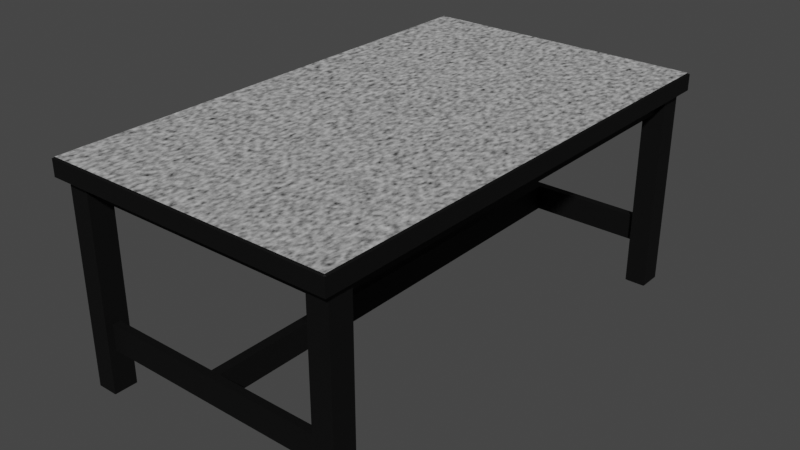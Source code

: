 # Source: Table.blend  (saved by Blender 2.80.75; exported with 4.5.12 LTS)
import bpy
from mathutils import Matrix  # noqa: F401  (used for matrix-valued properties, if any)

bpy.ops.wm.read_factory_settings(use_empty=True)
scene = bpy.context.scene
scene.name = 'Scene'

# ---- collections
col_collection = bpy.data.collections.new('Collection'); scene.collection.children.link(col_collection)

# ---- materials (node trees are filled in below, after node groups)
mat_table = bpy.data.materials.new('Table')
mat_table.use_transparent_shadow = False
mat_tabletop = bpy.data.materials.new('Tabletop')
mat_tabletop.use_transparent_shadow = False

# ---- material node trees
mat_table.use_nodes = True; mat_table.node_tree.nodes.clear()
_N = mat_table.node_tree.nodes; _L = mat_table.node_tree.links
n0 = _N.new('ShaderNodeOutputMaterial'); n0.name = 'Material Output'; n0.location = (300, 300)
n1 = _N.new('ShaderNodeBsdfPrincipled'); n1.name = 'Principled BSDF'; n1.location = (10, 300)
n1.distribution = 'GGX'
n1.subsurface_method = 'BURLEY'
n1.inputs[0].default_value = (0.004242, 0.004242, 0.004242, 1.0)
n1.inputs[1].default_value = 0.525
n1.inputs[2].default_value = 0.7167
n1.inputs[3].default_value = 1.45
n1.inputs[13].default_value = 0.3833
n1.inputs[27].default_value = (0.0, 0.0, 0.0, 1.0)
n1.inputs[28].default_value = 1.0
_L.new(n1.outputs[0], n0.inputs[0])
n0.is_active_output = True
mat_tabletop.use_nodes = True; mat_tabletop.node_tree.nodes.clear()
_N = mat_tabletop.node_tree.nodes; _L = mat_tabletop.node_tree.links
n0 = _N.new('ShaderNodeOutputMaterial'); n0.name = 'Material Output'; n0.location = (300, 300)
n1 = _N.new('ShaderNodeBsdfDiffuse'); n1.name = 'Diffuse BSDF'; n1.location = (74, 135)
n2 = _N.new('ShaderNodeTexNoise'); n2.name = 'Noise Texture'; n2.location = (-103, -4)
n2.inputs[2].default_value = 71.8
n2.inputs[3].default_value = 15.2
_L.new(n1.outputs[0], n0.inputs[0])
_L.new(n2.outputs[1], n1.inputs[2])
n0.is_active_output = True

# ---- world
world_world = bpy.data.worlds.new('World'); scene.world = world_world
world_world.use_nodes = True; world_world.node_tree.nodes.clear()
_N = world_world.node_tree.nodes; _L = world_world.node_tree.links
n0 = _N.new('ShaderNodeOutputWorld'); n0.name = 'World Output'; n0.location = (300, 300)
n1 = _N.new('ShaderNodeBackground'); n1.name = 'Background'; n1.location = (10, 300)
n1.inputs[0].default_value = (0.05088, 0.05088, 0.05088, 1.0)
_L.new(n1.outputs[0], n0.inputs[0])
n0.is_active_output = True
world_world.color = (0.05088, 0.05088, 0.05088)
world_world.use_sun_shadow = False
world_world.sun_shadow_jitter_overblur = 0.0

# ---- meshes
me_cube = bpy.data.meshes.new('Cube')
me_cube.from_pydata([(2.526, 4.036, 3.511), (2.526, 4.316, 3.791), (2.526, 4.316, 3.511), (2.526, 4.036, 3.791), (2.302, 4.036, 3.813), (2.302, 4.316, 3.511), (2.302, 4.036, 3.511), (2.302, 4.316, 3.791), (2.057, 4.036, 3.813), (2.057, 4.316, 3.791), (2.057, 4.316, 3.511), (2.526, 4.288, 3.791), (2.057, 4.036, 3.511), (2.526, 3.753, 3.511), (2.526, 3.753, 3.791), (2.526, 4.288, 3.511), (2.302, 3.753, 3.511), (2.302, 3.753, 3.813), (2.057, 3.753, 3.813), (2.057, 4.158, 3.511), (2.057, 4.036, 3.238), (2.302, 4.158, 0.03201), (2.302, 3.753, 3.238), (2.057, 3.753, 3.238), (2.302, 4.158, 3.511), (2.302, 4.158, 3.238), (2.057, 4.158, 3.238), (2.419, 4.036, 3.511), (2.419, 3.753, 3.511), (2.419, 4.036, 3.238), (2.419, 3.753, 3.238), (2.419, 4.158, 3.511), (2.419, 4.158, 3.238), (2.498, 4.176, 3.813), (2.498, 3.753, 3.813), (2.498, 4.316, 3.791), (2.498, 4.036, 3.813), (2.526, 4.176, 3.791), (2.526, 4.176, 3.511), (2.302, 4.176, 3.813), (2.057, 4.176, 3.813), (2.498, 4.316, 3.511), (2.302, 4.288, 3.813), (2.057, 4.288, 3.813), (2.498, 4.288, 3.813), (2.302, 4.158, 0.1461), (2.419, 4.158, 0.1461), (2.057, 4.036, 0.1461), (2.295, 4.127, 0.001594), (2.302, 3.753, 0.1461), (2.057, 3.753, 0.1461), (2.057, 4.158, 0.1461), (2.419, 4.036, 0.1461), (2.419, 3.753, 0.1461), (2.419, 4.158, 0.03201), (2.057, 4.036, 0.03201), (2.302, 3.753, 0.03201), (2.057, 3.753, 0.03201), (2.057, 4.158, 0.03201), (2.419, 4.036, 0.03201), (2.419, 3.753, 0.03201), (2.391, 4.127, 0.001594), (2.092, 4.026, 0.001594), (2.295, 4.026, 0.001594), (2.295, 3.793, 0.001594), (2.092, 3.793, 0.001594), (2.092, 4.127, 0.001594), (2.391, 4.026, 0.001594), (2.391, 3.793, 0.001594), (2.057, 3.9, 3.238), (2.419, 3.9, 3.238), (2.057, 3.9, 0.1461), (2.419, 3.9, 0.1461), (2.057, 3.9, 0.03201), (2.419, 3.9, 0.03201), (2.295, 3.915, 0.001594), (2.092, 3.915, 0.001594), (2.391, 3.915, 0.001594), (2.302, 4.158, 1.201), (2.057, 4.158, 1.201), (2.419, 4.036, 1.201), (2.419, 4.158, 1.201), (2.419, 3.753, 1.201), (2.302, 3.753, 1.201), (2.057, 3.753, 1.201), (2.057, 4.036, 1.201), (2.057, 3.9, 1.201), (2.419, 3.9, 1.201), (2.057, 4.158, 0.7497), (2.419, 4.158, 0.7497), (2.302, 3.753, 0.7497), (2.057, 4.036, 0.7497), (2.057, 3.9, 0.7497), (2.419, 3.9, 0.7497), (2.302, 4.158, 0.7497), (2.419, 4.036, 0.7497), (2.419, 3.753, 0.7497), (2.057, 3.753, 0.7497), (0.08242, 3.9, 0.7497), (0.08242, 3.9, 1.201), (0.08242, 4.036, 1.201), (0.08242, 4.036, 0.7497), (0.08242, 0.0, 0.7497), (0.08242, 0.0, 1.201), (0.0, 4.036, 3.511), (-2.526, 4.036, 3.511), (-2.526, 4.316, 3.791), (-2.526, 4.316, 3.511), (0.0, 4.036, 3.813), (-2.526, 4.036, 3.791), (0.0, 4.316, 3.791), (0.0, 4.316, 3.511), (0.0, 4.288, 3.813), (-2.302, 4.036, 3.813), (-2.302, 4.316, 3.511), (-2.302, 4.036, 3.511), (-2.302, 4.316, 3.791), (-2.057, 4.036, 3.813), (-2.057, 4.316, 3.791), (-2.057, 4.316, 3.511), (-2.526, 4.288, 3.791), (-2.057, 4.036, 3.511), (-2.526, 3.753, 3.511), (-2.526, 3.753, 3.791), (0.0, 3.753, 3.813), (-2.526, 4.288, 3.511), (-2.302, 3.753, 3.511), (-2.302, 3.753, 3.813), (-2.057, 3.753, 3.813), (-2.057, 4.158, 3.511), (0.0, 3.753, 3.238), (-2.057, 4.036, 3.238), (-2.302, 4.158, 0.03201), (-2.302, 3.753, 3.238), (0.0, 4.036, 3.238), (-2.057, 3.753, 3.238), (-2.302, 4.158, 3.511), (-2.302, 4.158, 3.238), (-2.057, 4.158, 3.238), (-2.419, 4.036, 3.511), (-2.419, 3.753, 3.511), (-2.419, 4.036, 3.238), (-2.419, 3.753, 3.238), (-2.419, 4.158, 3.511), (-2.419, 4.158, 3.238), (-2.498, 4.176, 3.813), (-2.498, 3.753, 3.813), (-2.498, 4.316, 3.791), (-2.498, 4.036, 3.813), (0.0, 4.176, 3.813), (-2.526, 4.176, 3.791), (-2.526, 4.176, 3.511), (-2.302, 4.176, 3.813), (-2.057, 4.176, 3.813), (-2.498, 4.316, 3.511), (-2.302, 4.288, 3.813), (-2.057, 4.288, 3.813), (-2.498, 4.288, 3.813), (-2.302, 4.158, 0.1461), (-2.419, 4.158, 0.1461), (-2.057, 4.036, 0.1461), (-2.295, 4.127, 0.001594), (-2.302, 3.753, 0.1461), (-2.057, 3.753, 0.1461), (-2.057, 4.158, 0.1461), (-2.419, 4.036, 0.1461), (-2.419, 3.753, 0.1461), (-2.419, 4.158, 0.03201), (-2.057, 4.036, 0.03201), (-2.302, 3.753, 0.03201), (-2.057, 3.753, 0.03201), (-2.057, 4.158, 0.03201), (-2.419, 4.036, 0.03201), (-2.419, 3.753, 0.03201), (-2.391, 4.127, 0.001594), (-2.092, 4.026, 0.001594), (-2.295, 4.026, 0.001594), (-2.295, 3.793, 0.001594), (-2.092, 3.793, 0.001594), (-2.092, 4.127, 0.001594), (-2.391, 4.026, 0.001594), (-2.391, 3.793, 0.001594), (0.0, 3.9, 3.238), (-2.057, 3.9, 3.238), (-2.419, 3.9, 3.238), (-2.057, 3.9, 0.1461), (-2.419, 3.9, 0.1461), (-2.057, 3.9, 0.03201), (-2.419, 3.9, 0.03201), (-2.295, 3.915, 0.001594), (-2.092, 3.915, 0.001594), (-2.391, 3.915, 0.001594), (-2.302, 4.158, 1.201), (-2.057, 4.158, 1.201), (-2.419, 4.036, 1.201), (-2.419, 4.158, 1.201), (-2.419, 3.753, 1.201), (-2.302, 3.753, 1.201), (-2.057, 3.753, 1.201), (-2.057, 4.036, 1.201), (-2.057, 3.9, 1.201), (-2.419, 3.9, 1.201), (-2.057, 4.158, 0.7497), (-2.419, 4.158, 0.7497), (-2.302, 3.753, 0.7497), (-2.057, 4.036, 0.7497), (-2.057, 3.9, 0.7497), (-2.419, 3.9, 0.7497), (-2.302, 4.158, 0.7497), (-2.419, 4.036, 0.7497), (-2.419, 3.753, 0.7497), (-2.057, 3.753, 0.7497), (0.0, 3.9, 1.201), (0.0, 4.036, 1.201), (0.0, 4.036, 0.7497), (0.0, 3.9, 0.7497), (-0.08242, 3.9, 0.7497), (-0.08242, 3.9, 1.201), (-0.08242, 4.036, 1.201), (-0.08242, 4.036, 0.7497), (0.0, 0.0, 1.201), (0.0, 0.0, 0.7497), (-0.08242, 0.0, 0.7497), (-0.08242, 0.0, 1.201), (2.526, -4.036, 3.511), (2.526, -4.316, 3.791), (2.526, -4.316, 3.511), (2.526, -4.036, 3.791), (2.526, 0.0, 3.791), (2.526, 0.0, 3.511), (2.302, -4.036, 3.813), (2.302, -4.316, 3.511), (2.302, 0.0, 3.511), (2.302, -4.036, 3.511), (2.302, -4.316, 3.791), (2.302, 0.0, 3.813), (2.057, -4.036, 3.813), (2.057, -4.316, 3.791), (2.057, 0.0, 3.813), (2.057, -4.316, 3.511), (2.526, -4.288, 3.791), (2.057, -4.036, 3.511), (2.526, -3.753, 3.511), (2.526, -3.753, 3.791), (2.526, -4.288, 3.511), (2.302, -3.753, 3.511), (2.302, -3.753, 3.813), (2.057, -3.753, 3.813), (2.057, -4.158, 3.511), (2.057, 0.0, 3.238), (2.302, 0.0, 3.238), (2.057, -4.036, 3.238), (2.302, -4.158, 0.03201), (2.302, -3.753, 3.238), (2.057, -3.753, 3.238), (2.302, -4.158, 3.511), (2.302, -4.158, 3.238), (2.057, -4.158, 3.238), (2.419, -4.036, 3.511), (2.419, -3.753, 3.511), (2.419, -4.036, 3.238), (2.419, -3.753, 3.238), (2.419, -4.158, 3.511), (2.419, -4.158, 3.238), (2.498, -4.176, 3.813), (2.498, -3.753, 3.813), (2.498, 0.0, 3.813), (2.498, -4.316, 3.791), (2.498, -4.036, 3.813), (2.526, -4.176, 3.791), (2.526, -4.176, 3.511), (2.302, -4.176, 3.813), (2.057, -4.176, 3.813), (2.498, -4.316, 3.511), (2.302, -4.288, 3.813), (2.057, -4.288, 3.813), (2.498, -4.288, 3.813), (2.302, -4.158, 0.1461), (2.419, -4.158, 0.1461), (2.057, -4.036, 0.1461), (2.295, -4.127, 0.001594), (2.302, -3.753, 0.1461), (2.057, -3.753, 0.1461), (2.057, -4.158, 0.1461), (2.419, -4.036, 0.1461), (2.419, -3.753, 0.1461), (2.419, -4.158, 0.03201), (2.057, -4.036, 0.03201), (2.302, -3.753, 0.03201), (2.057, -3.753, 0.03201), (2.057, -4.158, 0.03201), (2.419, -4.036, 0.03201), (2.419, -3.753, 0.03201), (2.391, -4.127, 0.001594), (2.092, -4.026, 0.001594), (2.295, -4.026, 0.001594), (2.295, -3.793, 0.001594), (2.092, -3.793, 0.001594), (2.092, -4.127, 0.001594), (2.391, -4.026, 0.001594), (2.391, -3.793, 0.001594), (2.057, -3.9, 3.238), (2.419, -3.9, 3.238), (2.057, -3.9, 0.1461), (2.419, -3.9, 0.1461), (2.057, -3.9, 0.03201), (2.419, -3.9, 0.03201), (2.295, -3.915, 0.001594), (2.092, -3.915, 0.001594), (2.391, -3.915, 0.001594), (2.302, -4.158, 1.201), (2.057, -4.158, 1.201), (2.419, -4.036, 1.201), (2.419, -4.158, 1.201), (2.419, -3.753, 1.201), (2.302, -3.753, 1.201), (2.057, -3.753, 1.201), (2.057, -4.036, 1.201), (2.057, -3.9, 1.201), (2.419, -3.9, 1.201), (2.057, -4.158, 0.7497), (2.419, -4.158, 0.7497), (2.302, -3.753, 0.7497), (2.057, -4.036, 0.7497), (2.057, -3.9, 0.7497), (2.419, -3.9, 0.7497), (2.302, -4.158, 0.7497), (2.419, -4.036, 0.7497), (2.419, -3.753, 0.7497), (2.057, -3.753, 0.7497), (0.08242, -3.9, 0.7497), (0.08242, -3.9, 1.201), (0.08242, -4.036, 1.201), (0.08242, -4.036, 0.7497), (0.0, -4.036, 3.511), (-2.526, -4.036, 3.511), (-2.526, -4.316, 3.791), (-2.526, -4.316, 3.511), (0.0, -4.036, 3.813), (-2.526, -4.036, 3.791), (-2.526, 0.0, 3.791), (-2.526, 0.0, 3.511), (0.0, -4.316, 3.791), (0.0, -4.316, 3.511), (0.0, -4.288, 3.813), (0.0, 0.0, 3.813), (-2.302, -4.036, 3.813), (-2.302, -4.316, 3.511), (-2.302, 0.0, 3.511), (-2.302, -4.036, 3.511), (-2.302, -4.316, 3.791), (-2.302, 0.0, 3.813), (-2.057, -4.036, 3.813), (-2.057, -4.316, 3.791), (-2.057, 0.0, 3.813), (-2.057, -4.316, 3.511), (-2.526, -4.288, 3.791), (-2.057, -4.036, 3.511), (-2.526, -3.753, 3.511), (-2.526, -3.753, 3.791), (0.0, -3.753, 3.813), (-2.526, -4.288, 3.511), (-2.302, -3.753, 3.511), (-2.302, -3.753, 3.813), (-2.057, -3.753, 3.813), (-2.057, -4.158, 3.511), (0.0, -3.753, 3.238), (0.0, 0.0, 3.238), (-2.057, 0.0, 3.238), (-2.302, 0.0, 3.238), (-2.057, -4.036, 3.238), (-2.302, -4.158, 0.03201), (-2.302, -3.753, 3.238), (0.0, -4.036, 3.238), (-2.057, -3.753, 3.238), (-2.302, -4.158, 3.511), (-2.302, -4.158, 3.238), (-2.057, -4.158, 3.238), (-2.419, -4.036, 3.511), (-2.419, -3.753, 3.511), (-2.419, -4.036, 3.238), (-2.419, -3.753, 3.238), (-2.419, -4.158, 3.511), (-2.419, -4.158, 3.238), (-2.498, -4.176, 3.813), (-2.498, -3.753, 3.813), (-2.498, 0.0, 3.813), (-2.498, -4.316, 3.791), (-2.498, -4.036, 3.813), (0.0, -4.176, 3.813), (-2.526, -4.176, 3.791), (-2.526, -4.176, 3.511), (-2.302, -4.176, 3.813), (-2.057, -4.176, 3.813), (-2.498, -4.316, 3.511), (-2.302, -4.288, 3.813), (-2.057, -4.288, 3.813), (-2.498, -4.288, 3.813), (-2.302, -4.158, 0.1461), (-2.419, -4.158, 0.1461), (-2.057, -4.036, 0.1461), (-2.295, -4.127, 0.001594), (-2.302, -3.753, 0.1461), (-2.057, -3.753, 0.1461), (-2.057, -4.158, 0.1461), (-2.419, -4.036, 0.1461), (-2.419, -3.753, 0.1461), (-2.419, -4.158, 0.03201), (-2.057, -4.036, 0.03201), (-2.302, -3.753, 0.03201), (-2.057, -3.753, 0.03201), (-2.057, -4.158, 0.03201), (-2.419, -4.036, 0.03201), (-2.419, -3.753, 0.03201), (-2.391, -4.127, 0.001594), (-2.092, -4.026, 0.001594), (-2.295, -4.026, 0.001594), (-2.295, -3.793, 0.001594), (-2.092, -3.793, 0.001594), (-2.092, -4.127, 0.001594), (-2.391, -4.026, 0.001594), (-2.391, -3.793, 0.001594), (0.0, -3.9, 3.238), (-2.057, -3.9, 3.238), (-2.419, -3.9, 3.238), (-2.057, -3.9, 0.1461), (-2.419, -3.9, 0.1461), (-2.057, -3.9, 0.03201), (-2.419, -3.9, 0.03201), (-2.295, -3.915, 0.001594), (-2.092, -3.915, 0.001594), (-2.391, -3.915, 0.001594), (-2.302, -4.158, 1.201), (-2.057, -4.158, 1.201), (-2.419, -4.036, 1.201), (-2.419, -4.158, 1.201), (-2.419, -3.753, 1.201), (-2.302, -3.753, 1.201), (-2.057, -3.753, 1.201), (-2.057, -4.036, 1.201), (-2.057, -3.9, 1.201), (-2.419, -3.9, 1.201), (-2.057, -4.158, 0.7497), (-2.419, -4.158, 0.7497), (-2.302, -3.753, 0.7497), (-2.057, -4.036, 0.7497), (-2.057, -3.9, 0.7497), (-2.419, -3.9, 0.7497), (-2.302, -4.158, 0.7497), (-2.419, -4.036, 0.7497), (-2.419, -3.753, 0.7497), (-2.057, -3.753, 0.7497), (0.0, -3.9, 1.201), (0.0, -4.036, 1.201), (0.0, -4.036, 0.7497), (0.0, -3.9, 0.7497), (-0.08242, -3.9, 0.7497), (-0.08242, -3.9, 1.201), (-0.08242, -4.036, 1.201), (-0.08242, -4.036, 0.7497)], [], [(2, 41, 5, 6, 24, 31, 38, 15), (10, 111, 104, 12), (35, 41, 2, 1), (14, 13, 229, 228), (1, 2, 15, 11), (110, 9, 43, 112), (37, 38, 0, 3), (13, 16, 232, 229), (40, 39, 4, 8), (18, 17, 235, 238), (9, 10, 5, 7), (110, 111, 10, 9), (124, 18, 238, 345), (149, 40, 8, 108), (36, 3, 14, 34), (5, 10, 12, 6), (89, 94, 45, 46), (108, 8, 18, 124), (8, 4, 17, 18), (232, 16, 22, 250), (3, 0, 13, 14), (33, 36, 4, 39), (23, 130, 367, 249), (22, 23, 249, 250), (93, 95, 52, 72), (69, 182, 130, 23), (35, 1, 11, 44), (12, 104, 134, 20), (7, 35, 44, 42), (12, 20, 26, 19), (24, 19, 26, 25), (94, 88, 51, 45), (24, 25, 32, 31), (6, 12, 19, 24), (28, 27, 29, 70, 30), (29, 27, 31, 32), (16, 6, 27, 28), (6, 24, 31, 27), (22, 16, 28, 30), (95, 89, 46, 52), (9, 7, 42, 43), (34, 14, 228, 266), (7, 5, 41, 35), (4, 36, 34, 17), (44, 11, 37, 33), (42, 44, 33, 39), (112, 43, 40, 149), (43, 42, 39, 40), (11, 15, 38, 37), (17, 34, 266, 235), (37, 3, 36, 33), (38, 31, 27, 0), (0, 27, 28, 16, 13), (45, 51, 58, 21), (52, 46, 54, 59), (46, 45, 21, 54), (49, 53, 60, 56), (97, 90, 49, 50), (90, 96, 53, 49), (88, 91, 47, 51), (92, 97, 50, 71), (54, 21, 48, 61), (56, 60, 68, 64), (57, 56, 64, 65), (58, 55, 62, 66), (71, 50, 57, 73), (72, 52, 59, 74), (51, 47, 55, 58), (50, 49, 56, 57), (48, 63, 67, 61), (75, 76, 65, 64), (62, 63, 48, 66), (75, 64, 68, 77), (59, 54, 61, 67), (21, 58, 66, 48), (73, 57, 65, 76), (74, 59, 67, 77), (60, 74, 77, 68), (55, 73, 76, 62), (63, 75, 77, 67), (63, 62, 76, 75), (53, 72, 74, 60), (47, 71, 73, 55), (91, 92, 71, 47), (20, 134, 182, 69), (96, 93, 72, 53), (30, 70, 87, 82), (20, 69, 86, 85), (69, 23, 84, 86), (26, 20, 85, 79), (22, 30, 82, 83), (23, 22, 83, 84), (29, 32, 81, 80), (25, 26, 79, 78), (70, 29, 80, 87), (32, 25, 78, 81), (82, 87, 93, 96), (98, 215, 221, 102), (86, 84, 97, 92), (79, 85, 91, 88), (83, 82, 96, 90), (84, 83, 90, 97), (80, 81, 89, 95), (78, 79, 88, 94), (87, 80, 95, 93), (81, 78, 94, 89), (100, 99, 212, 213), (98, 101, 214, 215), (101, 100, 213, 214), (91, 85, 100, 101), (92, 91, 101, 98), (85, 86, 99, 100), (86, 92, 98, 99), (99, 98, 102, 103), (212, 99, 103, 220), (107, 125, 151, 143, 136, 115, 114, 154), (119, 121, 104, 111), (147, 106, 107, 154), (123, 340, 341, 122), (106, 120, 125, 107), (110, 112, 156, 118), (150, 109, 105, 151), (122, 341, 348, 126), (153, 117, 113, 152), (128, 354, 351, 127), (118, 116, 114, 119), (110, 118, 119, 111), (124, 345, 354, 128), (149, 108, 117, 153), (148, 146, 123, 109), (114, 115, 121, 119), (203, 159, 158, 208), (108, 124, 128, 117), (117, 128, 127, 113), (348, 369, 133, 126), (109, 123, 122, 105), (145, 152, 113, 148), (135, 368, 367, 130), (133, 369, 368, 135), (207, 186, 165, 209), (183, 135, 130, 182), (147, 157, 120, 106), (121, 131, 134, 104), (116, 155, 157, 147), (121, 129, 138, 131), (136, 137, 138, 129), (208, 158, 164, 202), (136, 143, 144, 137), (115, 136, 129, 121), (140, 142, 184, 141, 139), (141, 144, 143, 139), (126, 140, 139, 115), (115, 139, 143, 136), (133, 142, 140, 126), (209, 165, 159, 203), (118, 156, 155, 116), (146, 386, 340, 123), (116, 147, 154, 114), (113, 127, 146, 148), (157, 145, 150, 120), (155, 152, 145, 157), (112, 149, 153, 156), (156, 153, 152, 155), (120, 150, 151, 125), (127, 351, 386, 146), (150, 145, 148, 109), (151, 105, 139, 143), (105, 122, 126, 140, 139), (158, 132, 171, 164), (165, 172, 167, 159), (159, 167, 132, 158), (162, 169, 173, 166), (211, 163, 162, 204), (204, 162, 166, 210), (202, 164, 160, 205), (206, 185, 163, 211), (167, 174, 161, 132), (169, 177, 181, 173), (170, 178, 177, 169), (171, 179, 175, 168), (185, 187, 170, 163), (186, 188, 172, 165), (164, 171, 168, 160), (163, 170, 169, 162), (161, 174, 180, 176), (189, 177, 178, 190), (175, 179, 161, 176), (189, 191, 181, 177), (172, 180, 174, 167), (132, 161, 179, 171), (187, 190, 178, 170), (188, 191, 180, 172), (173, 181, 191, 188), (168, 175, 190, 187), (176, 180, 191, 189), (176, 189, 190, 175), (166, 173, 188, 186), (160, 168, 187, 185), (205, 160, 185, 206), (131, 183, 182, 134), (210, 166, 186, 207), (142, 196, 201, 184), (131, 199, 200, 183), (183, 200, 198, 135), (138, 193, 199, 131), (133, 197, 196, 142), (135, 198, 197, 133), (141, 194, 195, 144), (137, 192, 193, 138), (184, 201, 194, 141), (144, 195, 192, 137), (196, 210, 207, 201), (216, 222, 221, 215), (200, 206, 211, 198), (193, 202, 205, 199), (197, 204, 210, 196), (198, 211, 204, 197), (194, 209, 203, 195), (192, 208, 202, 193), (201, 207, 209, 194), (195, 203, 208, 192), (218, 213, 212, 217), (216, 215, 214, 219), (219, 214, 213, 218), (205, 219, 218, 199), (206, 216, 219, 205), (199, 218, 217, 200), (200, 217, 216, 206), (217, 223, 222, 216), (212, 220, 223, 217), (226, 244, 270, 262, 255, 233, 231, 273), (239, 241, 334, 343), (267, 225, 226, 273), (243, 228, 229, 242), (225, 240, 244, 226), (342, 344, 275, 237), (269, 227, 224, 270), (242, 229, 232, 245), (272, 236, 230, 271), (247, 238, 235, 246), (237, 234, 231, 239), (342, 237, 239, 343), (360, 345, 238, 247), (389, 338, 236, 272), (268, 265, 243, 227), (231, 233, 241, 239), (321, 278, 277, 326), (338, 360, 247, 236), (236, 247, 246, 230), (232, 250, 253, 245), (227, 243, 242, 224), (264, 271, 230, 268), (254, 249, 367, 366), (253, 250, 249, 254), (325, 304, 284, 327), (301, 254, 366, 422), (267, 276, 240, 225), (241, 251, 373, 334), (234, 274, 276, 267), (241, 248, 257, 251), (255, 256, 257, 248), (326, 277, 283, 320), (255, 262, 263, 256), (233, 255, 248, 241), (259, 261, 302, 260, 258), (260, 263, 262, 258), (245, 259, 258, 233), (233, 258, 262, 255), (253, 261, 259, 245), (327, 284, 278, 321), (237, 275, 274, 234), (265, 266, 228, 243), (234, 267, 273, 231), (230, 246, 265, 268), (276, 264, 269, 240), (274, 271, 264, 276), (344, 389, 272, 275), (275, 272, 271, 274), (240, 269, 270, 244), (246, 235, 266, 265), (269, 264, 268, 227), (270, 224, 258, 262), (224, 242, 245, 259, 258), (277, 252, 290, 283), (284, 291, 286, 278), (278, 286, 252, 277), (281, 288, 292, 285), (329, 282, 281, 322), (322, 281, 285, 328), (320, 283, 279, 323), (324, 303, 282, 329), (286, 293, 280, 252), (288, 296, 300, 292), (289, 297, 296, 288), (290, 298, 294, 287), (303, 305, 289, 282), (304, 306, 291, 284), (283, 290, 287, 279), (282, 289, 288, 281), (280, 293, 299, 295), (307, 296, 297, 308), (294, 298, 280, 295), (307, 309, 300, 296), (291, 299, 293, 286), (252, 280, 298, 290), (305, 308, 297, 289), (306, 309, 299, 291), (292, 300, 309, 306), (287, 294, 308, 305), (295, 299, 309, 307), (295, 307, 308, 294), (285, 292, 306, 304), (279, 287, 305, 303), (323, 279, 303, 324), (251, 301, 422, 373), (328, 285, 304, 325), (261, 314, 319, 302), (251, 317, 318, 301), (301, 318, 316, 254), (257, 311, 317, 251), (253, 315, 314, 261), (254, 316, 315, 253), (260, 312, 313, 263), (256, 310, 311, 257), (302, 319, 312, 260), (263, 313, 310, 256), (314, 328, 325, 319), (330, 102, 221, 455), (318, 324, 329, 316), (311, 320, 323, 317), (315, 322, 328, 314), (316, 329, 322, 315), (312, 327, 321, 313), (310, 326, 320, 311), (319, 325, 327, 312), (313, 321, 326, 310), (332, 453, 452, 331), (330, 455, 454, 333), (333, 454, 453, 332), (323, 333, 332, 317), (324, 330, 333, 323), (317, 332, 331, 318), (318, 331, 330, 324), (331, 103, 102, 330), (452, 220, 103, 331), (337, 394, 347, 349, 375, 382, 391, 361), (355, 343, 334, 357), (387, 394, 337, 336), (359, 358, 341, 340), (336, 337, 361, 356), (342, 353, 396, 344), (390, 391, 335, 339), (358, 362, 348, 341), (393, 392, 346, 352), (364, 363, 351, 354), (353, 355, 347, 350), (342, 343, 355, 353), (360, 364, 354, 345), (389, 393, 352, 338), (388, 339, 359, 385), (347, 355, 357, 349), (443, 448, 398, 399), (338, 352, 364, 360), (352, 346, 363, 364), (348, 362, 372, 369), (339, 335, 358, 359), (384, 388, 346, 392), (374, 366, 367, 368), (372, 374, 368, 369), (447, 449, 405, 426), (423, 422, 366, 374), (387, 336, 356, 397), (357, 334, 373, 370), (350, 387, 397, 395), (357, 370, 377, 365), (375, 365, 377, 376), (448, 442, 404, 398), (375, 376, 383, 382), (349, 357, 365, 375), (379, 378, 380, 424, 381), (380, 378, 382, 383), (362, 349, 378, 379), (349, 375, 382, 378), (372, 362, 379, 381), (449, 443, 399, 405), (353, 350, 395, 396), (385, 359, 340, 386), (350, 347, 394, 387), (346, 388, 385, 363), (397, 356, 390, 384), (395, 397, 384, 392), (344, 396, 393, 389), (396, 395, 392, 393), (356, 361, 391, 390), (363, 385, 386, 351), (390, 339, 388, 384), (391, 382, 378, 335), (335, 378, 379, 362, 358), (398, 404, 411, 371), (405, 399, 407, 412), (399, 398, 371, 407), (402, 406, 413, 409), (451, 444, 402, 403), (444, 450, 406, 402), (442, 445, 400, 404), (446, 451, 403, 425), (407, 371, 401, 414), (409, 413, 421, 417), (410, 409, 417, 418), (411, 408, 415, 419), (425, 403, 410, 427), (426, 405, 412, 428), (404, 400, 408, 411), (403, 402, 409, 410), (401, 416, 420, 414), (429, 430, 418, 417), (415, 416, 401, 419), (429, 417, 421, 431), (412, 407, 414, 420), (371, 411, 419, 401), (427, 410, 418, 430), (428, 412, 420, 431), (413, 428, 431, 421), (408, 427, 430, 415), (416, 429, 431, 420), (416, 415, 430, 429), (406, 426, 428, 413), (400, 425, 427, 408), (445, 446, 425, 400), (370, 373, 422, 423), (450, 447, 426, 406), (381, 424, 441, 436), (370, 423, 440, 439), (423, 374, 438, 440), (377, 370, 439, 433), (372, 381, 436, 437), (374, 372, 437, 438), (380, 383, 435, 434), (376, 377, 433, 432), (424, 380, 434, 441), (383, 376, 432, 435), (436, 441, 447, 450), (456, 455, 221, 222), (440, 438, 451, 446), (433, 439, 445, 442), (437, 436, 450, 444), (438, 437, 444, 451), (434, 435, 443, 449), (432, 433, 442, 448), (441, 434, 449, 447), (435, 432, 448, 443), (458, 457, 452, 453), (456, 459, 454, 455), (459, 458, 453, 454), (445, 439, 458, 459), (446, 445, 459, 456), (439, 440, 457, 458), (440, 446, 456, 457), (457, 456, 222, 223), (452, 457, 223, 220)])
me_cube.polygons.foreach_set('material_index', [0, 0, 0, 0, 0, 0, 0, 0, 1, 1, 0, 0, 1, 1, 0, 0, 0, 1, 1, 0, 0, 1, 0, 0, 0, 0, 0, 0, 0, 0, 0, 0, 0, 0, 0, 0, 0, 0, 0, 0, 0, 0, 0, 1, 0, 1, 1, 1, 0, 1, 0, 0, 0, 0, 0, 0, 0, 0, 0, 0, 0, 0, 0, 0, 0, 0, 0, 0, 0, 0, 0, 0, 0, 0, 0, 0, 0, 0, 0, 0, 0, 0, 0, 0, 0, 0, 0, 0, 0, 0, 0, 0, 0, 0, 0, 0, 0, 0, 0, 0, 0, 0, 0, 0, 0, 0, 0, 0, 0, 0, 0, 0, 0, 0, 0, 0, 0, 0, 0, 0, 0, 0, 0, 1, 1, 0, 0, 1, 1, 0, 0, 0, 1, 1, 0, 0, 1, 0, 0, 0, 0, 0, 0, 0, 0, 0, 0, 0, 0, 0, 0, 0, 0, 0, 0, 0, 0, 0, 1, 0, 1, 1, 1, 0, 1, 0, 0, 0, 0, 0, 0, 0, 0, 0, 0, 0, 0, 0, 0, 0, 0, 0, 0, 0, 0, 0, 0, 0, 0, 0, 0, 0, 0, 0, 0, 0, 0, 0, 0, 0, 0, 0, 0, 0, 0, 0, 0, 0, 0, 0, 0, 0, 0, 0, 0, 0, 0, 0, 0, 0, 0, 0, 0, 0, 0, 0, 0, 0, 0, 0, 0, 0, 0, 0, 0, 0, 0, 0, 1, 1, 0, 0, 1, 1, 0, 0, 0, 1, 1, 0, 0, 1, 0, 0, 0, 0, 0, 0, 0, 0, 0, 0, 0, 0, 0, 0, 0, 0, 0, 0, 0, 0, 0, 1, 0, 1, 1, 1, 0, 1, 0, 0, 0, 0, 0, 0, 0, 0, 0, 0, 0, 0, 0, 0, 0, 0, 0, 0, 0, 0, 0, 0, 0, 0, 0, 0, 0, 0, 0, 0, 0, 0, 0, 0, 0, 0, 0, 0, 0, 0, 0, 0, 0, 0, 0, 0, 0, 0, 0, 0, 0, 0, 0, 0, 0, 0, 0, 0, 0, 0, 0, 0, 0, 0, 0, 0, 0, 0, 0, 0, 0, 0, 0, 1, 1, 0, 0, 1, 1, 0, 0, 0, 1, 1, 0, 0, 1, 0, 0, 0, 0, 0, 0, 0, 0, 0, 0, 0, 0, 0, 0, 0, 0, 0, 0, 0, 0, 0, 1, 0, 1, 1, 1, 0, 1, 0, 0, 0, 0, 0, 0, 0, 0, 0, 0, 0, 0, 0, 0, 0, 0, 0, 0, 0, 0, 0, 0, 0, 0, 0, 0, 0, 0, 0, 0, 0, 0, 0, 0, 0, 0, 0, 0, 0, 0, 0, 0, 0, 0, 0, 0, 0, 0, 0, 0, 0, 0, 0, 0, 0, 0, 0, 0, 0, 0, 0, 0, 0, 0, 0])
_uv = me_cube.uv_layers.new(name='UVMap')
_uv.uv.foreach_set('vector', [0.625, 0.5, 0.5469, 0.4375, 0.0, 0.0, 0.0, 0.0, 0.0, 0.0, 0.0, 0.0, 0.625, 0.5041, 0.625, 0.5008, 0.6482, 0.5, 0.75, 0.5, 0.75, 0.5081, 0.6482, 0.5081, 0.375, 0.4986, 0.625, 0.4986, 0.625, 0.5, 0.375, 0.5, 0.375, 0.5163, 0.625, 0.5163, 0.625, 0.625, 0.375, 0.625, 0.375, 0.5, 0.625, 0.5, 0.625, 0.5008, 0.375, 0.5008, 0.25, 0.5, 0.3518, 0.5, 0.3518, 0.5008, 0.25, 0.5008, 0.375, 0.5041, 0.625, 0.5041, 0.625, 0.5081, 0.375, 0.5081, 0.625, 0.5163, 0.6361, 0.5163, 0.6361, 0.625, 0.625, 0.625, 0.3518, 0.5041, 0.3639, 0.5041, 0.3639, 0.5081, 0.3518, 0.5081, 0.3518, 0.5163, 0.3639, 0.5163, 0.3639, 0.625, 0.3518, 0.625, 0.375, 0.4768, 0.625, 0.4768, 0.625, 0.4889, 0.375, 0.4889, 0.375, 0.375, 0.625, 0.375, 0.625, 0.4768, 0.375, 0.4768, 0.25, 0.5163, 0.3518, 0.5163, 0.3518, 0.625, 0.25, 0.625, 0.25, 0.5041, 0.3518, 0.5041, 0.3518, 0.5081, 0.25, 0.5081, 0.3736, 0.5081, 0.375, 0.5081, 0.375, 0.5163, 0.3736, 0.5163, 0.6361, 0.5, 0.6482, 0.5, 0.6482, 0.5081, 0.6361, 0.5081, 0.6361, 0.5081, 0.6361, 0.5081, 0.6361, 0.5081, 0.6361, 0.5081, 0.25, 0.5081, 0.3518, 0.5081, 0.3518, 0.5163, 0.25, 0.5163, 0.3518, 0.5081, 0.3639, 0.5081, 0.3639, 0.5163, 0.3518, 0.5163, 0.6361, 0.625, 0.6361, 0.5163, 0.6361, 0.5163, 0.6361, 0.625, 0.375, 0.5081, 0.625, 0.5081, 0.625, 0.5163, 0.375, 0.5163, 0.3736, 0.5041, 0.3736, 0.5081, 0.3639, 0.5081, 0.3639, 0.5041, 0.6482, 0.5163, 0.75, 0.5163, 0.75, 0.625, 0.6482, 0.625, 0.6361, 0.5163, 0.6482, 0.5163, 0.6482, 0.625, 0.6361, 0.625, 0.6361, 0.512, 0.6361, 0.5081, 0.6361, 0.5081, 0.6361, 0.512, 0.6482, 0.512, 0.75, 0.512, 0.75, 0.5163, 0.6482, 0.5163, 0.3736, 0.5, 0.375, 0.5, 0.375, 0.5008, 0.3736, 0.5008, 0.6482, 0.5081, 0.75, 0.5081, 0.75, 0.5081, 0.6482, 0.5081, 0.3639, 0.5, 0.3736, 0.5, 0.3736, 0.5008, 0.3639, 0.5008, 0.6482, 0.5081, 0.6482, 0.5081, 0.6482, 0.5081, 0.6482, 0.5081, 0.6361, 0.5081, 0.6482, 0.5081, 0.6482, 0.5081, 0.6361, 0.5081, 0.6361, 0.5081, 0.6482, 0.5081, 0.6482, 0.5081, 0.6361, 0.5081, 0.6361, 0.5081, 0.6361, 0.5081, 0.6361, 0.5081, 0.6361, 0.5081, 0.6361, 0.5081, 0.6482, 0.5081, 0.6482, 0.5081, 0.6361, 0.5081, 0.6361, 0.5163, 0.6361, 0.5081, 0.6361, 0.5081, 0.6361, 0.512, 0.6361, 0.5163, 0.6361, 0.5081, 0.6361, 0.5081, 0.6361, 0.5081, 0.6361, 0.5081, 0.6361, 0.5163, 0.6361, 0.5081, 0.6361, 0.5081, 0.6361, 0.5163, 0.6361, 0.5081, 0.6361, 0.5081, 0.6361, 0.5081, 0.6361, 0.5081, 0.6361, 0.5163, 0.6361, 0.5163, 0.6361, 0.5163, 0.6361, 0.5163, 0.6361, 0.5081, 0.6361, 0.5081, 0.6361, 0.5081, 0.6361, 0.5081, 0.3518, 0.5, 0.3639, 0.5, 0.3639, 0.5008, 0.3518, 0.5008, 0.3736, 0.5163, 0.375, 0.5163, 0.375, 0.625, 0.3736, 0.625, 0.375, 0.4889, 0.625, 0.4889, 0.625, 0.4986, 0.375, 0.4986, 0.3639, 0.5081, 0.3736, 0.5081, 0.3736, 0.5163, 0.3639, 0.5163, 0.3736, 0.5008, 0.375, 0.5008, 0.375, 0.5041, 0.3736, 0.5041, 0.3639, 0.5008, 0.3736, 0.5008, 0.3736, 0.5041, 0.3639, 0.5041, 0.25, 0.5008, 0.3518, 0.5008, 0.3518, 0.5041, 0.25, 0.5041, 0.3518, 0.5008, 0.3639, 0.5008, 0.3639, 0.5041, 0.3518, 0.5041, 0.375, 0.5008, 0.625, 0.5008, 0.625, 0.5041, 0.375, 0.5041, 0.3639, 0.5163, 0.3736, 0.5163, 0.3736, 0.625, 0.3639, 0.625, 0.375, 0.5041, 0.375, 0.5081, 0.3736, 0.5081, 0.3736, 0.5041, 0.0, 0.0, 0.0, 0.0, 0.0, 0.0, 0.0, 0.0, 0.0, 0.0, 0.0, 0.0, 0.0, 0.0, 0.0, 0.0, 0.0, 0.0, 0.6361, 0.5081, 0.6482, 0.5081, 0.6482, 0.5081, 0.6361, 0.5081, 0.6361, 0.5081, 0.6361, 0.5081, 0.6361, 0.5081, 0.6361, 0.5081, 0.6361, 0.5081, 0.6361, 0.5081, 0.6361, 0.5081, 0.6361, 0.5081, 0.6361, 0.5163, 0.6361, 0.5163, 0.6361, 0.5163, 0.6361, 0.5163, 0.6482, 0.5163, 0.6361, 0.5163, 0.6361, 0.5163, 0.6482, 0.5163, 0.6361, 0.5163, 0.6361, 0.5163, 0.6361, 0.5163, 0.6361, 0.5163, 0.6482, 0.5081, 0.6482, 0.5081, 0.6482, 0.5081, 0.6482, 0.5081, 0.6482, 0.512, 0.6482, 0.5163, 0.6482, 0.5163, 0.6482, 0.512, 0.6361, 0.5081, 0.6361, 0.5081, 0.6361, 0.5081, 0.6361, 0.5081, 0.6361, 0.5163, 0.6361, 0.5163, 0.6361, 0.5163, 0.6361, 0.5163, 0.6482, 0.5163, 0.6361, 0.5163, 0.6361, 0.5163, 0.6482, 0.5163, 0.6482, 0.5081, 0.6482, 0.5081, 0.6482, 0.5081, 0.6482, 0.5081, 0.6482, 0.512, 0.6482, 0.5163, 0.6482, 0.5163, 0.6482, 0.512, 0.6361, 0.512, 0.6361, 0.5081, 0.6361, 0.5081, 0.6361, 0.512, 0.6482, 0.5081, 0.6482, 0.5081, 0.6482, 0.5081, 0.6482, 0.5081, 0.6482, 0.5163, 0.6361, 0.5163, 0.6361, 0.5163, 0.6482, 0.5163, 0.6361, 0.5081, 0.6361, 0.5081, 0.6361, 0.5081, 0.6361, 0.5081, 0.6361, 0.512, 0.6482, 0.512, 0.6482, 0.5163, 0.6361, 0.5163, 0.6482, 0.5081, 0.6361, 0.5081, 0.6361, 0.5081, 0.6482, 0.5081, 0.6361, 0.512, 0.6361, 0.5163, 0.6361, 0.5163, 0.6361, 0.512, 0.6361, 0.5081, 0.6361, 0.5081, 0.6361, 0.5081, 0.6361, 0.5081, 0.6361, 0.5081, 0.6482, 0.5081, 0.6482, 0.5081, 0.6361, 0.5081, 0.6482, 0.512, 0.6482, 0.5163, 0.6482, 0.5163, 0.6482, 0.512, 0.6361, 0.512, 0.6361, 0.5081, 0.6361, 0.5081, 0.6361, 0.512, 0.6361, 0.5163, 0.6361, 0.512, 0.6361, 0.512, 0.6361, 0.5163, 0.6482, 0.5081, 0.6482, 0.512, 0.6482, 0.512, 0.6482, 0.5081, 0.6361, 0.5081, 0.6361, 0.512, 0.6361, 0.512, 0.6361, 0.5081, 0.6361, 0.5081, 0.6482, 0.5081, 0.6482, 0.512, 0.6361, 0.512, 0.6361, 0.5163, 0.6361, 0.512, 0.6361, 0.512, 0.6361, 0.5163, 0.6482, 0.5081, 0.6482, 0.512, 0.6482, 0.512, 0.6482, 0.5081, 0.6482, 0.5081, 0.6482, 0.512, 0.6482, 0.512, 0.6482, 0.5081, 0.6482, 0.5081, 0.75, 0.5081, 0.75, 0.512, 0.6482, 0.512, 0.6361, 0.5163, 0.6361, 0.512, 0.6361, 0.512, 0.6361, 0.5163, 0.6361, 0.5163, 0.6361, 0.512, 0.6361, 0.512, 0.6361, 0.5163, 0.6482, 0.5081, 0.6482, 0.512, 0.6482, 0.512, 0.6482, 0.5081, 0.6482, 0.512, 0.6482, 0.5163, 0.6482, 0.5163, 0.6482, 0.512, 0.6482, 0.5081, 0.6482, 0.5081, 0.6482, 0.5081, 0.6482, 0.5081, 0.6361, 0.5163, 0.6361, 0.5163, 0.6361, 0.5163, 0.6361, 0.5163, 0.6482, 0.5163, 0.6361, 0.5163, 0.6361, 0.5163, 0.6482, 0.5163, 0.6361, 0.5081, 0.6361, 0.5081, 0.6361, 0.5081, 0.6361, 0.5081, 0.6361, 0.5081, 0.6482, 0.5081, 0.6482, 0.5081, 0.6361, 0.5081, 0.6361, 0.512, 0.6361, 0.5081, 0.6361, 0.5081, 0.6361, 0.512, 0.6361, 0.5081, 0.6361, 0.5081, 0.6361, 0.5081, 0.6361, 0.5081, 0.6361, 0.5163, 0.6361, 0.512, 0.6361, 0.512, 0.6361, 0.5163, 0.6482, 0.512, 0.6482, 0.512, 0.6482, 0.512, 0.6482, 0.512, 0.6482, 0.512, 0.6482, 0.5163, 0.6482, 0.5163, 0.6482, 0.512, 0.6482, 0.5081, 0.6482, 0.5081, 0.6482, 0.5081, 0.6482, 0.5081, 0.6361, 0.5163, 0.6361, 0.5163, 0.6361, 0.5163, 0.6361, 0.5163, 0.6482, 0.5163, 0.6361, 0.5163, 0.6361, 0.5163, 0.6482, 0.5163, 0.6361, 0.5081, 0.6361, 0.5081, 0.6361, 0.5081, 0.6361, 0.5081, 0.6361, 0.5081, 0.6482, 0.5081, 0.6482, 0.5081, 0.6361, 0.5081, 0.6361, 0.512, 0.6361, 0.5081, 0.6361, 0.5081, 0.6361, 0.512, 0.6361, 0.5081, 0.6361, 0.5081, 0.6361, 0.5081, 0.6361, 0.5081, 0.6482, 0.5081, 0.6482, 0.512, 0.6482, 0.512, 0.6482, 0.5081, 0.6482, 0.512, 0.6482, 0.5081, 0.6482, 0.5081, 0.6482, 0.512, 0.6482, 0.5081, 0.6482, 0.5081, 0.6482, 0.5081, 0.6482, 0.5081, 0.6482, 0.5081, 0.6482, 0.5081, 0.6482, 0.5081, 0.6482, 0.5081, 0.6482, 0.512, 0.6482, 0.5081, 0.6482, 0.5081, 0.6482, 0.512, 0.6482, 0.5081, 0.6482, 0.512, 0.6482, 0.512, 0.6482, 0.5081, 0.6482, 0.512, 0.6482, 0.512, 0.6482, 0.512, 0.6482, 0.512, 0.6482, 0.512, 0.6482, 0.512, 0.6482, 0.512, 0.6482, 0.512, 0.6482, 0.512, 0.6482, 0.512, 0.6482, 0.512, 0.6482, 0.512, 0.625, 0.5, 0.625, 0.5008, 0.625, 0.5041, 0.0, 0.0, 0.0, 0.0, 0.0, 0.0, 0.0, 0.0, 0.5469, 0.4375, 0.6482, 0.5, 0.6482, 0.5081, 0.75, 0.5081, 0.75, 0.5, 0.375, 0.4986, 0.375, 0.5, 0.625, 0.5, 0.625, 0.4986, 0.375, 0.5163, 0.375, 0.625, 0.625, 0.625, 0.625, 0.5163, 0.375, 0.5, 0.375, 0.5008, 0.625, 0.5008, 0.625, 0.5, 0.25, 0.5, 0.25, 0.5008, 0.3518, 0.5008, 0.3518, 0.5, 0.375, 0.5041, 0.375, 0.5081, 0.625, 0.5081, 0.625, 0.5041, 0.625, 0.5163, 0.625, 0.625, 0.6361, 0.625, 0.6361, 0.5163, 0.3518, 0.5041, 0.3518, 0.5081, 0.3639, 0.5081, 0.3639, 0.5041, 0.3518, 0.5163, 0.3518, 0.625, 0.3639, 0.625, 0.3639, 0.5163, 0.375, 0.4768, 0.375, 0.4889, 0.625, 0.4889, 0.625, 0.4768, 0.375, 0.375, 0.375, 0.4768, 0.625, 0.4768, 0.625, 0.375, 0.25, 0.5163, 0.25, 0.625, 0.3518, 0.625, 0.3518, 0.5163, 0.25, 0.5041, 0.25, 0.5081, 0.3518, 0.5081, 0.3518, 0.5041, 0.3736, 0.5081, 0.3736, 0.5163, 0.375, 0.5163, 0.375, 0.5081, 0.6361, 0.5, 0.6361, 0.5081, 0.6482, 0.5081, 0.6482, 0.5, 0.6361, 0.5081, 0.6361, 0.5081, 0.6361, 0.5081, 0.6361, 0.5081, 0.25, 0.5081, 0.25, 0.5163, 0.3518, 0.5163, 0.3518, 0.5081, 0.3518, 0.5081, 0.3518, 0.5163, 0.3639, 0.5163, 0.3639, 0.5081, 0.6361, 0.625, 0.6361, 0.625, 0.6361, 0.5163, 0.6361, 0.5163, 0.375, 0.5081, 0.375, 0.5163, 0.625, 0.5163, 0.625, 0.5081, 0.3736, 0.5041, 0.3639, 0.5041, 0.3639, 0.5081, 0.3736, 0.5081, 0.6482, 0.5163, 0.6482, 0.625, 0.75, 0.625, 0.75, 0.5163, 0.6361, 0.5163, 0.6361, 0.625, 0.6482, 0.625, 0.6482, 0.5163, 0.6361, 0.512, 0.6361, 0.512, 0.6361, 0.5081, 0.6361, 0.5081, 0.6482, 0.512, 0.6482, 0.5163, 0.75, 0.5163, 0.75, 0.512, 0.3736, 0.5, 0.3736, 0.5008, 0.375, 0.5008, 0.375, 0.5, 0.6482, 0.5081, 0.6482, 0.5081, 0.75, 0.5081, 0.75, 0.5081, 0.3639, 0.5, 0.3639, 0.5008, 0.3736, 0.5008, 0.3736, 0.5, 0.6482, 0.5081, 0.6482, 0.5081, 0.6482, 0.5081, 0.6482, 0.5081, 0.6361, 0.5081, 0.6361, 0.5081, 0.6482, 0.5081, 0.6482, 0.5081, 0.6361, 0.5081, 0.6361, 0.5081, 0.6482, 0.5081, 0.6482, 0.5081, 0.6361, 0.5081, 0.6361, 0.5081, 0.6361, 0.5081, 0.6361, 0.5081, 0.6361, 0.5081, 0.6361, 0.5081, 0.6482, 0.5081, 0.6482, 0.5081, 0.6361, 0.5163, 0.6361, 0.5163, 0.6361, 0.512, 0.6361, 0.5081, 0.6361, 0.5081, 0.6361, 0.5081, 0.6361, 0.5081, 0.6361, 0.5081, 0.6361, 0.5081, 0.6361, 0.5163, 0.6361, 0.5163, 0.6361, 0.5081, 0.6361, 0.5081, 0.6361, 0.5081, 0.6361, 0.5081, 0.6361, 0.5081, 0.6361, 0.5081, 0.6361, 0.5163, 0.6361, 0.5163, 0.6361, 0.5163, 0.6361, 0.5163, 0.6361, 0.5081, 0.6361, 0.5081, 0.6361, 0.5081, 0.6361, 0.5081, 0.3518, 0.5, 0.3518, 0.5008, 0.3639, 0.5008, 0.3639, 0.5, 0.3736, 0.5163, 0.3736, 0.625, 0.375, 0.625, 0.375, 0.5163, 0.375, 0.4889, 0.375, 0.4986, 0.625, 0.4986, 0.625, 0.4889, 0.3639, 0.5081, 0.3639, 0.5163, 0.3736, 0.5163, 0.3736, 0.5081, 0.3736, 0.5008, 0.3736, 0.5041, 0.375, 0.5041, 0.375, 0.5008, 0.3639, 0.5008, 0.3639, 0.5041, 0.3736, 0.5041, 0.3736, 0.5008, 0.25, 0.5008, 0.25, 0.5041, 0.3518, 0.5041, 0.3518, 0.5008, 0.3518, 0.5008, 0.3518, 0.5041, 0.3639, 0.5041, 0.3639, 0.5008, 0.375, 0.5008, 0.375, 0.5041, 0.625, 0.5041, 0.625, 0.5008, 0.3639, 0.5163, 0.3639, 0.625, 0.3736, 0.625, 0.3736, 0.5163, 0.375, 0.5041, 0.3736, 0.5041, 0.3736, 0.5081, 0.375, 0.5081, 0.0, 0.0, 0.0, 0.0, 0.0, 0.0, 0.0, 0.0, 0.0, 0.0, 0.0, 0.0, 0.0, 0.0, 0.0, 0.0, 0.0, 0.0, 0.6361, 0.5081, 0.6361, 0.5081, 0.6482, 0.5081, 0.6482, 0.5081, 0.6361, 0.5081, 0.6361, 0.5081, 0.6361, 0.5081, 0.6361, 0.5081, 0.6361, 0.5081, 0.6361, 0.5081, 0.6361, 0.5081, 0.6361, 0.5081, 0.6361, 0.5163, 0.6361, 0.5163, 0.6361, 0.5163, 0.6361, 0.5163, 0.6482, 0.5163, 0.6482, 0.5163, 0.6361, 0.5163, 0.6361, 0.5163, 0.6361, 0.5163, 0.6361, 0.5163, 0.6361, 0.5163, 0.6361, 0.5163, 0.6482, 0.5081, 0.6482, 0.5081, 0.6482, 0.5081, 0.6482, 0.5081, 0.6482, 0.512, 0.6482, 0.512, 0.6482, 0.5163, 0.6482, 0.5163, 0.6361, 0.5081, 0.6361, 0.5081, 0.6361, 0.5081, 0.6361, 0.5081, 0.6361, 0.5163, 0.6361, 0.5163, 0.6361, 0.5163, 0.6361, 0.5163, 0.6482, 0.5163, 0.6482, 0.5163, 0.6361, 0.5163, 0.6361, 0.5163, 0.6482, 0.5081, 0.6482, 0.5081, 0.6482, 0.5081, 0.6482, 0.5081, 0.6482, 0.512, 0.6482, 0.512, 0.6482, 0.5163, 0.6482, 0.5163, 0.6361, 0.512, 0.6361, 0.512, 0.6361, 0.5081, 0.6361, 0.5081, 0.6482, 0.5081, 0.6482, 0.5081, 0.6482, 0.5081, 0.6482, 0.5081, 0.6482, 0.5163, 0.6482, 0.5163, 0.6361, 0.5163, 0.6361, 0.5163, 0.6361, 0.5081, 0.6361, 0.5081, 0.6361, 0.5081, 0.6361, 0.5081, 0.6361, 0.512, 0.6361, 0.5163, 0.6482, 0.5163, 0.6482, 0.512, 0.6482, 0.5081, 0.6482, 0.5081, 0.6361, 0.5081, 0.6361, 0.5081, 0.6361, 0.512, 0.6361, 0.512, 0.6361, 0.5163, 0.6361, 0.5163, 0.6361, 0.5081, 0.6361, 0.5081, 0.6361, 0.5081, 0.6361, 0.5081, 0.6361, 0.5081, 0.6361, 0.5081, 0.6482, 0.5081, 0.6482, 0.5081, 0.6482, 0.512, 0.6482, 0.512, 0.6482, 0.5163, 0.6482, 0.5163, 0.6361, 0.512, 0.6361, 0.512, 0.6361, 0.5081, 0.6361, 0.5081, 0.6361, 0.5163, 0.6361, 0.5163, 0.6361, 0.512, 0.6361, 0.512, 0.6482, 0.5081, 0.6482, 0.5081, 0.6482, 0.512, 0.6482, 0.512, 0.6361, 0.5081, 0.6361, 0.5081, 0.6361, 0.512, 0.6361, 0.512, 0.6361, 0.5081, 0.6361, 0.512, 0.6482, 0.512, 0.6482, 0.5081, 0.6361, 0.5163, 0.6361, 0.5163, 0.6361, 0.512, 0.6361, 0.512, 0.6482, 0.5081, 0.6482, 0.5081, 0.6482, 0.512, 0.6482, 0.512, 0.6482, 0.5081, 0.6482, 0.5081, 0.6482, 0.512, 0.6482, 0.512, 0.6482, 0.5081, 0.6482, 0.512, 0.75, 0.512, 0.75, 0.5081, 0.6361, 0.5163, 0.6361, 0.5163, 0.6361, 0.512, 0.6361, 0.512, 0.6361, 0.5163, 0.6361, 0.5163, 0.6361, 0.512, 0.6361, 0.512, 0.6482, 0.5081, 0.6482, 0.5081, 0.6482, 0.512, 0.6482, 0.512, 0.6482, 0.512, 0.6482, 0.512, 0.6482, 0.5163, 0.6482, 0.5163, 0.6482, 0.5081, 0.6482, 0.5081, 0.6482, 0.5081, 0.6482, 0.5081, 0.6361, 0.5163, 0.6361, 0.5163, 0.6361, 0.5163, 0.6361, 0.5163, 0.6482, 0.5163, 0.6482, 0.5163, 0.6361, 0.5163, 0.6361, 0.5163, 0.6361, 0.5081, 0.6361, 0.5081, 0.6361, 0.5081, 0.6361, 0.5081, 0.6361, 0.5081, 0.6361, 0.5081, 0.6482, 0.5081, 0.6482, 0.5081, 0.6361, 0.512, 0.6361, 0.512, 0.6361, 0.5081, 0.6361, 0.5081, 0.6361, 0.5081, 0.6361, 0.5081, 0.6361, 0.5081, 0.6361, 0.5081, 0.6361, 0.5163, 0.6361, 0.5163, 0.6361, 0.512, 0.6361, 0.512, 0.6482, 0.512, 0.6482, 0.512, 0.6482, 0.512, 0.6482, 0.512, 0.6482, 0.512, 0.6482, 0.512, 0.6482, 0.5163, 0.6482, 0.5163, 0.6482, 0.5081, 0.6482, 0.5081, 0.6482, 0.5081, 0.6482, 0.5081, 0.6361, 0.5163, 0.6361, 0.5163, 0.6361, 0.5163, 0.6361, 0.5163, 0.6482, 0.5163, 0.6482, 0.5163, 0.6361, 0.5163, 0.6361, 0.5163, 0.6361, 0.5081, 0.6361, 0.5081, 0.6361, 0.5081, 0.6361, 0.5081, 0.6361, 0.5081, 0.6361, 0.5081, 0.6482, 0.5081, 0.6482, 0.5081, 0.6361, 0.512, 0.6361, 0.512, 0.6361, 0.5081, 0.6361, 0.5081, 0.6361, 0.5081, 0.6361, 0.5081, 0.6361, 0.5081, 0.6361, 0.5081, 0.6482, 0.5081, 0.6482, 0.5081, 0.6482, 0.512, 0.6482, 0.512, 0.6482, 0.512, 0.6482, 0.512, 0.6482, 0.5081, 0.6482, 0.5081, 0.6482, 0.5081, 0.6482, 0.5081, 0.6482, 0.5081, 0.6482, 0.5081, 0.6482, 0.5081, 0.6482, 0.5081, 0.6482, 0.5081, 0.6482, 0.5081, 0.6482, 0.512, 0.6482, 0.512, 0.6482, 0.5081, 0.6482, 0.5081, 0.6482, 0.5081, 0.6482, 0.5081, 0.6482, 0.512, 0.6482, 0.512, 0.6482, 0.512, 0.6482, 0.512, 0.6482, 0.512, 0.6482, 0.512, 0.6482, 0.512, 0.6482, 0.512, 0.6482, 0.512, 0.6482, 0.512, 0.6482, 0.512, 0.6482, 0.512, 0.6482, 0.512, 0.6482, 0.512, 0.625, 0.5, 0.625, 0.5008, 0.625, 0.5041, 0.0, 0.0, 0.0, 0.0, 0.0, 0.0, 0.0, 0.0, 0.5469, 0.4375, 0.6482, 0.5, 0.6482, 0.5081, 0.75, 0.5081, 0.75, 0.5, 0.375, 0.4986, 0.375, 0.5, 0.625, 0.5, 0.625, 0.4986, 0.375, 0.5163, 0.375, 0.625, 0.625, 0.625, 0.625, 0.5163, 0.375, 0.5, 0.375, 0.5008, 0.625, 0.5008, 0.625, 0.5, 0.25, 0.5, 0.25, 0.5008, 0.3518, 0.5008, 0.3518, 0.5, 0.375, 0.5041, 0.375, 0.5081, 0.625, 0.5081, 0.625, 0.5041, 0.625, 0.5163, 0.625, 0.625, 0.6361, 0.625, 0.6361, 0.5163, 0.3518, 0.5041, 0.3518, 0.5081, 0.3639, 0.5081, 0.3639, 0.5041, 0.3518, 0.5163, 0.3518, 0.625, 0.3639, 0.625, 0.3639, 0.5163, 0.375, 0.4768, 0.375, 0.4889, 0.625, 0.4889, 0.625, 0.4768, 0.375, 0.375, 0.375, 0.4768, 0.625, 0.4768, 0.625, 0.375, 0.25, 0.5163, 0.25, 0.625, 0.3518, 0.625, 0.3518, 0.5163, 0.25, 0.5041, 0.25, 0.5081, 0.3518, 0.5081, 0.3518, 0.5041, 0.3736, 0.5081, 0.3736, 0.5163, 0.375, 0.5163, 0.375, 0.5081, 0.6361, 0.5, 0.6361, 0.5081, 0.6482, 0.5081, 0.6482, 0.5, 0.6361, 0.5081, 0.6361, 0.5081, 0.6361, 0.5081, 0.6361, 0.5081, 0.25, 0.5081, 0.25, 0.5163, 0.3518, 0.5163, 0.3518, 0.5081, 0.3518, 0.5081, 0.3518, 0.5163, 0.3639, 0.5163, 0.3639, 0.5081, 0.6361, 0.625, 0.6361, 0.625, 0.6361, 0.5163, 0.6361, 0.5163, 0.375, 0.5081, 0.375, 0.5163, 0.625, 0.5163, 0.625, 0.5081, 0.3736, 0.5041, 0.3639, 0.5041, 0.3639, 0.5081, 0.3736, 0.5081, 0.6482, 0.5163, 0.6482, 0.625, 0.75, 0.625, 0.75, 0.5163, 0.6361, 0.5163, 0.6361, 0.625, 0.6482, 0.625, 0.6482, 0.5163, 0.6361, 0.512, 0.6361, 0.512, 0.6361, 0.5081, 0.6361, 0.5081, 0.6482, 0.512, 0.6482, 0.5163, 0.75, 0.5163, 0.75, 0.512, 0.3736, 0.5, 0.3736, 0.5008, 0.375, 0.5008, 0.375, 0.5, 0.6482, 0.5081, 0.6482, 0.5081, 0.75, 0.5081, 0.75, 0.5081, 0.3639, 0.5, 0.3639, 0.5008, 0.3736, 0.5008, 0.3736, 0.5, 0.6482, 0.5081, 0.6482, 0.5081, 0.6482, 0.5081, 0.6482, 0.5081, 0.6361, 0.5081, 0.6361, 0.5081, 0.6482, 0.5081, 0.6482, 0.5081, 0.6361, 0.5081, 0.6361, 0.5081, 0.6482, 0.5081, 0.6482, 0.5081, 0.6361, 0.5081, 0.6361, 0.5081, 0.6361, 0.5081, 0.6361, 0.5081, 0.6361, 0.5081, 0.6361, 0.5081, 0.6482, 0.5081, 0.6482, 0.5081, 0.6361, 0.5163, 0.6361, 0.5163, 0.6361, 0.512, 0.6361, 0.5081, 0.6361, 0.5081, 0.6361, 0.5081, 0.6361, 0.5081, 0.6361, 0.5081, 0.6361, 0.5081, 0.6361, 0.5163, 0.6361, 0.5163, 0.6361, 0.5081, 0.6361, 0.5081, 0.6361, 0.5081, 0.6361, 0.5081, 0.6361, 0.5081, 0.6361, 0.5081, 0.6361, 0.5163, 0.6361, 0.5163, 0.6361, 0.5163, 0.6361, 0.5163, 0.6361, 0.5081, 0.6361, 0.5081, 0.6361, 0.5081, 0.6361, 0.5081, 0.3518, 0.5, 0.3518, 0.5008, 0.3639, 0.5008, 0.3639, 0.5, 0.3736, 0.5163, 0.3736, 0.625, 0.375, 0.625, 0.375, 0.5163, 0.375, 0.4889, 0.375, 0.4986, 0.625, 0.4986, 0.625, 0.4889, 0.3639, 0.5081, 0.3639, 0.5163, 0.3736, 0.5163, 0.3736, 0.5081, 0.3736, 0.5008, 0.3736, 0.5041, 0.375, 0.5041, 0.375, 0.5008, 0.3639, 0.5008, 0.3639, 0.5041, 0.3736, 0.5041, 0.3736, 0.5008, 0.25, 0.5008, 0.25, 0.5041, 0.3518, 0.5041, 0.3518, 0.5008, 0.3518, 0.5008, 0.3518, 0.5041, 0.3639, 0.5041, 0.3639, 0.5008, 0.375, 0.5008, 0.375, 0.5041, 0.625, 0.5041, 0.625, 0.5008, 0.3639, 0.5163, 0.3639, 0.625, 0.3736, 0.625, 0.3736, 0.5163, 0.375, 0.5041, 0.3736, 0.5041, 0.3736, 0.5081, 0.375, 0.5081, 0.0, 0.0, 0.0, 0.0, 0.0, 0.0, 0.0, 0.0, 0.0, 0.0, 0.0, 0.0, 0.0, 0.0, 0.0, 0.0, 0.0, 0.0, 0.6361, 0.5081, 0.6361, 0.5081, 0.6482, 0.5081, 0.6482, 0.5081, 0.6361, 0.5081, 0.6361, 0.5081, 0.6361, 0.5081, 0.6361, 0.5081, 0.6361, 0.5081, 0.6361, 0.5081, 0.6361, 0.5081, 0.6361, 0.5081, 0.6361, 0.5163, 0.6361, 0.5163, 0.6361, 0.5163, 0.6361, 0.5163, 0.6482, 0.5163, 0.6482, 0.5163, 0.6361, 0.5163, 0.6361, 0.5163, 0.6361, 0.5163, 0.6361, 0.5163, 0.6361, 0.5163, 0.6361, 0.5163, 0.6482, 0.5081, 0.6482, 0.5081, 0.6482, 0.5081, 0.6482, 0.5081, 0.6482, 0.512, 0.6482, 0.512, 0.6482, 0.5163, 0.6482, 0.5163, 0.6361, 0.5081, 0.6361, 0.5081, 0.6361, 0.5081, 0.6361, 0.5081, 0.6361, 0.5163, 0.6361, 0.5163, 0.6361, 0.5163, 0.6361, 0.5163, 0.6482, 0.5163, 0.6482, 0.5163, 0.6361, 0.5163, 0.6361, 0.5163, 0.6482, 0.5081, 0.6482, 0.5081, 0.6482, 0.5081, 0.6482, 0.5081, 0.6482, 0.512, 0.6482, 0.512, 0.6482, 0.5163, 0.6482, 0.5163, 0.6361, 0.512, 0.6361, 0.512, 0.6361, 0.5081, 0.6361, 0.5081, 0.6482, 0.5081, 0.6482, 0.5081, 0.6482, 0.5081, 0.6482, 0.5081, 0.6482, 0.5163, 0.6482, 0.5163, 0.6361, 0.5163, 0.6361, 0.5163, 0.6361, 0.5081, 0.6361, 0.5081, 0.6361, 0.5081, 0.6361, 0.5081, 0.6361, 0.512, 0.6361, 0.5163, 0.6482, 0.5163, 0.6482, 0.512, 0.6482, 0.5081, 0.6482, 0.5081, 0.6361, 0.5081, 0.6361, 0.5081, 0.6361, 0.512, 0.6361, 0.512, 0.6361, 0.5163, 0.6361, 0.5163, 0.6361, 0.5081, 0.6361, 0.5081, 0.6361, 0.5081, 0.6361, 0.5081, 0.6361, 0.5081, 0.6361, 0.5081, 0.6482, 0.5081, 0.6482, 0.5081, 0.6482, 0.512, 0.6482, 0.512, 0.6482, 0.5163, 0.6482, 0.5163, 0.6361, 0.512, 0.6361, 0.512, 0.6361, 0.5081, 0.6361, 0.5081, 0.6361, 0.5163, 0.6361, 0.5163, 0.6361, 0.512, 0.6361, 0.512, 0.6482, 0.5081, 0.6482, 0.5081, 0.6482, 0.512, 0.6482, 0.512, 0.6361, 0.5081, 0.6361, 0.5081, 0.6361, 0.512, 0.6361, 0.512, 0.6361, 0.5081, 0.6361, 0.512, 0.6482, 0.512, 0.6482, 0.5081, 0.6361, 0.5163, 0.6361, 0.5163, 0.6361, 0.512, 0.6361, 0.512, 0.6482, 0.5081, 0.6482, 0.5081, 0.6482, 0.512, 0.6482, 0.512, 0.6482, 0.5081, 0.6482, 0.5081, 0.6482, 0.512, 0.6482, 0.512, 0.6482, 0.5081, 0.6482, 0.512, 0.75, 0.512, 0.75, 0.5081, 0.6361, 0.5163, 0.6361, 0.5163, 0.6361, 0.512, 0.6361, 0.512, 0.6361, 0.5163, 0.6361, 0.5163, 0.6361, 0.512, 0.6361, 0.512, 0.6482, 0.5081, 0.6482, 0.5081, 0.6482, 0.512, 0.6482, 0.512, 0.6482, 0.512, 0.6482, 0.512, 0.6482, 0.5163, 0.6482, 0.5163, 0.6482, 0.5081, 0.6482, 0.5081, 0.6482, 0.5081, 0.6482, 0.5081, 0.6361, 0.5163, 0.6361, 0.5163, 0.6361, 0.5163, 0.6361, 0.5163, 0.6482, 0.5163, 0.6482, 0.5163, 0.6361, 0.5163, 0.6361, 0.5163, 0.6361, 0.5081, 0.6361, 0.5081, 0.6361, 0.5081, 0.6361, 0.5081, 0.6361, 0.5081, 0.6361, 0.5081, 0.6482, 0.5081, 0.6482, 0.5081, 0.6361, 0.512, 0.6361, 0.512, 0.6361, 0.5081, 0.6361, 0.5081, 0.6361, 0.5081, 0.6361, 0.5081, 0.6361, 0.5081, 0.6361, 0.5081, 0.6361, 0.5163, 0.6361, 0.5163, 0.6361, 0.512, 0.6361, 0.512, 0.6482, 0.512, 0.6482, 0.512, 0.6482, 0.512, 0.6482, 0.512, 0.6482, 0.512, 0.6482, 0.512, 0.6482, 0.5163, 0.6482, 0.5163, 0.6482, 0.5081, 0.6482, 0.5081, 0.6482, 0.5081, 0.6482, 0.5081, 0.6361, 0.5163, 0.6361, 0.5163, 0.6361, 0.5163, 0.6361, 0.5163, 0.6482, 0.5163, 0.6482, 0.5163, 0.6361, 0.5163, 0.6361, 0.5163, 0.6361, 0.5081, 0.6361, 0.5081, 0.6361, 0.5081, 0.6361, 0.5081, 0.6361, 0.5081, 0.6361, 0.5081, 0.6482, 0.5081, 0.6482, 0.5081, 0.6361, 0.512, 0.6361, 0.512, 0.6361, 0.5081, 0.6361, 0.5081, 0.6361, 0.5081, 0.6361, 0.5081, 0.6361, 0.5081, 0.6361, 0.5081, 0.6482, 0.5081, 0.6482, 0.5081, 0.6482, 0.512, 0.6482, 0.512, 0.6482, 0.512, 0.6482, 0.512, 0.6482, 0.5081, 0.6482, 0.5081, 0.6482, 0.5081, 0.6482, 0.5081, 0.6482, 0.5081, 0.6482, 0.5081, 0.6482, 0.5081, 0.6482, 0.5081, 0.6482, 0.5081, 0.6482, 0.5081, 0.6482, 0.512, 0.6482, 0.512, 0.6482, 0.5081, 0.6482, 0.5081, 0.6482, 0.5081, 0.6482, 0.5081, 0.6482, 0.512, 0.6482, 0.512, 0.6482, 0.512, 0.6482, 0.512, 0.6482, 0.512, 0.6482, 0.512, 0.6482, 0.512, 0.6482, 0.512, 0.6482, 0.512, 0.6482, 0.512, 0.6482, 0.512, 0.6482, 0.512, 0.6482, 0.512, 0.6482, 0.512, 0.625, 0.5, 0.5469, 0.4375, 0.0, 0.0, 0.0, 0.0, 0.0, 0.0, 0.0, 0.0, 0.625, 0.5041, 0.625, 0.5008, 0.6482, 0.5, 0.75, 0.5, 0.75, 0.5081, 0.6482, 0.5081, 0.375, 0.4986, 0.625, 0.4986, 0.625, 0.5, 0.375, 0.5, 0.375, 0.5163, 0.625, 0.5163, 0.625, 0.625, 0.375, 0.625, 0.375, 0.5, 0.625, 0.5, 0.625, 0.5008, 0.375, 0.5008, 0.25, 0.5, 0.3518, 0.5, 0.3518, 0.5008, 0.25, 0.5008, 0.375, 0.5041, 0.625, 0.5041, 0.625, 0.5081, 0.375, 0.5081, 0.625, 0.5163, 0.6361, 0.5163, 0.6361, 0.625, 0.625, 0.625, 0.3518, 0.5041, 0.3639, 0.5041, 0.3639, 0.5081, 0.3518, 0.5081, 0.3518, 0.5163, 0.3639, 0.5163, 0.3639, 0.625, 0.3518, 0.625, 0.375, 0.4768, 0.625, 0.4768, 0.625, 0.4889, 0.375, 0.4889, 0.375, 0.375, 0.625, 0.375, 0.625, 0.4768, 0.375, 0.4768, 0.25, 0.5163, 0.3518, 0.5163, 0.3518, 0.625, 0.25, 0.625, 0.25, 0.5041, 0.3518, 0.5041, 0.3518, 0.5081, 0.25, 0.5081, 0.3736, 0.5081, 0.375, 0.5081, 0.375, 0.5163, 0.3736, 0.5163, 0.6361, 0.5, 0.6482, 0.5, 0.6482, 0.5081, 0.6361, 0.5081, 0.6361, 0.5081, 0.6361, 0.5081, 0.6361, 0.5081, 0.6361, 0.5081, 0.25, 0.5081, 0.3518, 0.5081, 0.3518, 0.5163, 0.25, 0.5163, 0.3518, 0.5081, 0.3639, 0.5081, 0.3639, 0.5163, 0.3518, 0.5163, 0.6361, 0.625, 0.6361, 0.5163, 0.6361, 0.5163, 0.6361, 0.625, 0.375, 0.5081, 0.625, 0.5081, 0.625, 0.5163, 0.375, 0.5163, 0.3736, 0.5041, 0.3736, 0.5081, 0.3639, 0.5081, 0.3639, 0.5041, 0.6482, 0.5163, 0.75, 0.5163, 0.75, 0.625, 0.6482, 0.625, 0.6361, 0.5163, 0.6482, 0.5163, 0.6482, 0.625, 0.6361, 0.625, 0.6361, 0.512, 0.6361, 0.5081, 0.6361, 0.5081, 0.6361, 0.512, 0.6482, 0.512, 0.75, 0.512, 0.75, 0.5163, 0.6482, 0.5163, 0.3736, 0.5, 0.375, 0.5, 0.375, 0.5008, 0.3736, 0.5008, 0.6482, 0.5081, 0.75, 0.5081, 0.75, 0.5081, 0.6482, 0.5081, 0.3639, 0.5, 0.3736, 0.5, 0.3736, 0.5008, 0.3639, 0.5008, 0.6482, 0.5081, 0.6482, 0.5081, 0.6482, 0.5081, 0.6482, 0.5081, 0.6361, 0.5081, 0.6482, 0.5081, 0.6482, 0.5081, 0.6361, 0.5081, 0.6361, 0.5081, 0.6482, 0.5081, 0.6482, 0.5081, 0.6361, 0.5081, 0.6361, 0.5081, 0.6361, 0.5081, 0.6361, 0.5081, 0.6361, 0.5081, 0.6361, 0.5081, 0.6482, 0.5081, 0.6482, 0.5081, 0.6361, 0.5081, 0.6361, 0.5163, 0.6361, 0.5081, 0.6361, 0.5081, 0.6361, 0.512, 0.6361, 0.5163, 0.6361, 0.5081, 0.6361, 0.5081, 0.6361, 0.5081, 0.6361, 0.5081, 0.6361, 0.5163, 0.6361, 0.5081, 0.6361, 0.5081, 0.6361, 0.5163, 0.6361, 0.5081, 0.6361, 0.5081, 0.6361, 0.5081, 0.6361, 0.5081, 0.6361, 0.5163, 0.6361, 0.5163, 0.6361, 0.5163, 0.6361, 0.5163, 0.6361, 0.5081, 0.6361, 0.5081, 0.6361, 0.5081, 0.6361, 0.5081, 0.3518, 0.5, 0.3639, 0.5, 0.3639, 0.5008, 0.3518, 0.5008, 0.3736, 0.5163, 0.375, 0.5163, 0.375, 0.625, 0.3736, 0.625, 0.375, 0.4889, 0.625, 0.4889, 0.625, 0.4986, 0.375, 0.4986, 0.3639, 0.5081, 0.3736, 0.5081, 0.3736, 0.5163, 0.3639, 0.5163, 0.3736, 0.5008, 0.375, 0.5008, 0.375, 0.5041, 0.3736, 0.5041, 0.3639, 0.5008, 0.3736, 0.5008, 0.3736, 0.5041, 0.3639, 0.5041, 0.25, 0.5008, 0.3518, 0.5008, 0.3518, 0.5041, 0.25, 0.5041, 0.3518, 0.5008, 0.3639, 0.5008, 0.3639, 0.5041, 0.3518, 0.5041, 0.375, 0.5008, 0.625, 0.5008, 0.625, 0.5041, 0.375, 0.5041, 0.3639, 0.5163, 0.3736, 0.5163, 0.3736, 0.625, 0.3639, 0.625, 0.375, 0.5041, 0.375, 0.5081, 0.3736, 0.5081, 0.3736, 0.5041, 0.0, 0.0, 0.0, 0.0, 0.0, 0.0, 0.0, 0.0, 0.0, 0.0, 0.0, 0.0, 0.0, 0.0, 0.0, 0.0, 0.0, 0.0, 0.6361, 0.5081, 0.6482, 0.5081, 0.6482, 0.5081, 0.6361, 0.5081, 0.6361, 0.5081, 0.6361, 0.5081, 0.6361, 0.5081, 0.6361, 0.5081, 0.6361, 0.5081, 0.6361, 0.5081, 0.6361, 0.5081, 0.6361, 0.5081, 0.6361, 0.5163, 0.6361, 0.5163, 0.6361, 0.5163, 0.6361, 0.5163, 0.6482, 0.5163, 0.6361, 0.5163, 0.6361, 0.5163, 0.6482, 0.5163, 0.6361, 0.5163, 0.6361, 0.5163, 0.6361, 0.5163, 0.6361, 0.5163, 0.6482, 0.5081, 0.6482, 0.5081, 0.6482, 0.5081, 0.6482, 0.5081, 0.6482, 0.512, 0.6482, 0.5163, 0.6482, 0.5163, 0.6482, 0.512, 0.6361, 0.5081, 0.6361, 0.5081, 0.6361, 0.5081, 0.6361, 0.5081, 0.6361, 0.5163, 0.6361, 0.5163, 0.6361, 0.5163, 0.6361, 0.5163, 0.6482, 0.5163, 0.6361, 0.5163, 0.6361, 0.5163, 0.6482, 0.5163, 0.6482, 0.5081, 0.6482, 0.5081, 0.6482, 0.5081, 0.6482, 0.5081, 0.6482, 0.512, 0.6482, 0.5163, 0.6482, 0.5163, 0.6482, 0.512, 0.6361, 0.512, 0.6361, 0.5081, 0.6361, 0.5081, 0.6361, 0.512, 0.6482, 0.5081, 0.6482, 0.5081, 0.6482, 0.5081, 0.6482, 0.5081, 0.6482, 0.5163, 0.6361, 0.5163, 0.6361, 0.5163, 0.6482, 0.5163, 0.6361, 0.5081, 0.6361, 0.5081, 0.6361, 0.5081, 0.6361, 0.5081, 0.6361, 0.512, 0.6482, 0.512, 0.6482, 0.5163, 0.6361, 0.5163, 0.6482, 0.5081, 0.6361, 0.5081, 0.6361, 0.5081, 0.6482, 0.5081, 0.6361, 0.512, 0.6361, 0.5163, 0.6361, 0.5163, 0.6361, 0.512, 0.6361, 0.5081, 0.6361, 0.5081, 0.6361, 0.5081, 0.6361, 0.5081, 0.6361, 0.5081, 0.6482, 0.5081, 0.6482, 0.5081, 0.6361, 0.5081, 0.6482, 0.512, 0.6482, 0.5163, 0.6482, 0.5163, 0.6482, 0.512, 0.6361, 0.512, 0.6361, 0.5081, 0.6361, 0.5081, 0.6361, 0.512, 0.6361, 0.5163, 0.6361, 0.512, 0.6361, 0.512, 0.6361, 0.5163, 0.6482, 0.5081, 0.6482, 0.512, 0.6482, 0.512, 0.6482, 0.5081, 0.6361, 0.5081, 0.6361, 0.512, 0.6361, 0.512, 0.6361, 0.5081, 0.6361, 0.5081, 0.6482, 0.5081, 0.6482, 0.512, 0.6361, 0.512, 0.6361, 0.5163, 0.6361, 0.512, 0.6361, 0.512, 0.6361, 0.5163, 0.6482, 0.5081, 0.6482, 0.512, 0.6482, 0.512, 0.6482, 0.5081, 0.6482, 0.5081, 0.6482, 0.512, 0.6482, 0.512, 0.6482, 0.5081, 0.6482, 0.5081, 0.75, 0.5081, 0.75, 0.512, 0.6482, 0.512, 0.6361, 0.5163, 0.6361, 0.512, 0.6361, 0.512, 0.6361, 0.5163, 0.6361, 0.5163, 0.6361, 0.512, 0.6361, 0.512, 0.6361, 0.5163, 0.6482, 0.5081, 0.6482, 0.512, 0.6482, 0.512, 0.6482, 0.5081, 0.6482, 0.512, 0.6482, 0.5163, 0.6482, 0.5163, 0.6482, 0.512, 0.6482, 0.5081, 0.6482, 0.5081, 0.6482, 0.5081, 0.6482, 0.5081, 0.6361, 0.5163, 0.6361, 0.5163, 0.6361, 0.5163, 0.6361, 0.5163, 0.6482, 0.5163, 0.6361, 0.5163, 0.6361, 0.5163, 0.6482, 0.5163, 0.6361, 0.5081, 0.6361, 0.5081, 0.6361, 0.5081, 0.6361, 0.5081, 0.6361, 0.5081, 0.6482, 0.5081, 0.6482, 0.5081, 0.6361, 0.5081, 0.6361, 0.512, 0.6361, 0.5081, 0.6361, 0.5081, 0.6361, 0.512, 0.6361, 0.5081, 0.6361, 0.5081, 0.6361, 0.5081, 0.6361, 0.5081, 0.6361, 0.5163, 0.6361, 0.512, 0.6361, 0.512, 0.6361, 0.5163, 0.6482, 0.512, 0.6482, 0.512, 0.6482, 0.512, 0.6482, 0.512, 0.6482, 0.512, 0.6482, 0.5163, 0.6482, 0.5163, 0.6482, 0.512, 0.6482, 0.5081, 0.6482, 0.5081, 0.6482, 0.5081, 0.6482, 0.5081, 0.6361, 0.5163, 0.6361, 0.5163, 0.6361, 0.5163, 0.6361, 0.5163, 0.6482, 0.5163, 0.6361, 0.5163, 0.6361, 0.5163, 0.6482, 0.5163, 0.6361, 0.5081, 0.6361, 0.5081, 0.6361, 0.5081, 0.6361, 0.5081, 0.6361, 0.5081, 0.6482, 0.5081, 0.6482, 0.5081, 0.6361, 0.5081, 0.6361, 0.512, 0.6361, 0.5081, 0.6361, 0.5081, 0.6361, 0.512, 0.6361, 0.5081, 0.6361, 0.5081, 0.6361, 0.5081, 0.6361, 0.5081, 0.6482, 0.5081, 0.6482, 0.512, 0.6482, 0.512, 0.6482, 0.5081, 0.6482, 0.512, 0.6482, 0.5081, 0.6482, 0.5081, 0.6482, 0.512, 0.6482, 0.5081, 0.6482, 0.5081, 0.6482, 0.5081, 0.6482, 0.5081, 0.6482, 0.5081, 0.6482, 0.5081, 0.6482, 0.5081, 0.6482, 0.5081, 0.6482, 0.512, 0.6482, 0.5081, 0.6482, 0.5081, 0.6482, 0.512, 0.6482, 0.5081, 0.6482, 0.512, 0.6482, 0.512, 0.6482, 0.5081, 0.6482, 0.512, 0.6482, 0.512, 0.6482, 0.512, 0.6482, 0.512, 0.6482, 0.512, 0.6482, 0.512, 0.6482, 0.512, 0.6482, 0.512, 0.6482, 0.512, 0.6482, 0.512, 0.6482, 0.512, 0.6482, 0.512])
me_cube.materials.append(mat_table)
me_cube.materials.append(mat_tabletop)
me_cube.use_remesh_preserve_volume = False
me_cube.use_remesh_preserve_attributes = False
me_cube.use_mirror_vertex_groups = False
me_cube.update()

# ---- objects
ob_table = bpy.data.objects.new('Table', me_cube)

# ---- transforms, parenting, visibility, modifiers, constraints
ob_table.location = (0.0, 0.0, 0.0)
ob_table.lineart.crease_threshold = 0.0
_vg = ob_table.vertex_groups.new(name='Tabletop')

# ---- collection membership
col_collection.objects.link(ob_table)

# ---- scene / render settings (as saved in the file)
scene.frame_start = 1; scene.frame_end = 250; scene.frame_set(0)
scene.render.engine = 'BLENDER_EEVEE_NEXT'
scene.cycles.use_denoising = False
scene.cycles.samples = 128
scene.cycles.sampling_pattern = 'TABULATED_SOBOL'
scene.cycles.use_adaptive_sampling = False
scene.cycles.use_light_tree = False
scene.view_settings.view_transform = 'Filmic'
bpy.context.view_layer.update()

# ---- added for rendering (the .blend has no active camera and no usable light): camera, sun
cam_auto = bpy.data.cameras.new('AutoCamera')
cam_auto.lens = 50.0
cam_auto.sensor_width = 36.0
cam_auto.clip_end = 1000.0
ob_auto_camera = bpy.data.objects.new('AutoCamera', cam_auto)
scene.collection.objects.link(ob_auto_camera)
ob_auto_camera.location = (9.9028, -11.8834, 9.82944)
ob_auto_camera.rotation_euler = (1.09748, -7.21219e-08, 0.694738)
scene.camera = ob_auto_camera
light_auto_sun = bpy.data.lights.new('AutoSun', 'SUN')
light_auto_sun.energy = 3.0
light_auto_sun.angle = 0.0523599
ob_auto_sun = bpy.data.objects.new('AutoSun', light_auto_sun)
scene.collection.objects.link(ob_auto_sun)
ob_auto_sun.rotation_euler = (0.872665, 0.174533, 0.523599)
bpy.context.view_layer.update()
